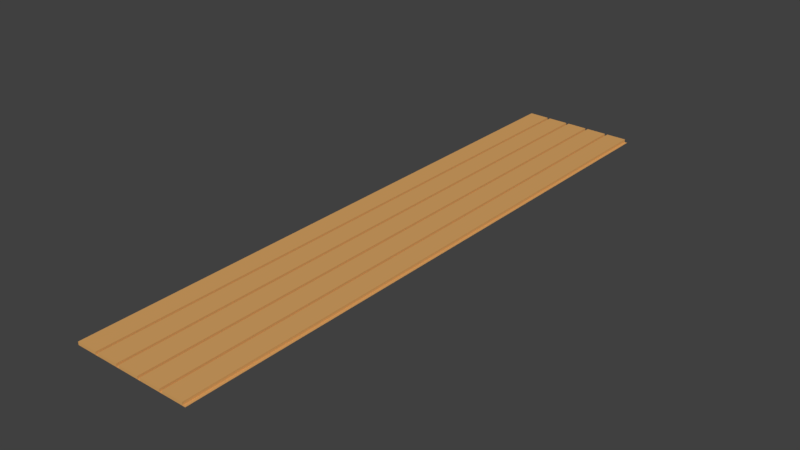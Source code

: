 # Source: sauna_walls.blend  (saved by Blender 2.78.0; exported with 4.5.12 LTS)
import bpy
from mathutils import Matrix  # noqa: F401  (used for matrix-valued properties, if any)

bpy.ops.wm.read_factory_settings(use_empty=True)
scene = bpy.context.scene
scene.name = 'Scene'

# ---- collections
col_collection_1 = bpy.data.collections.new('Collection 1'); scene.collection.children.link(col_collection_1)

# ---- materials (node trees are filled in below, after node groups)
mat_sauna_wall = bpy.data.materials.new('sauna_wall')
mat_sauna_wall.alpha_threshold = 0.0
mat_sauna_wall.use_transparent_shadow = False
mat_sauna_wall.diffuse_color = (0.7011, 0.3763, 0.1274, 1.0)
mat_sauna_wall.roughness = 0.5
mat_sauna_wall.line_color = (0.0, 0.0, 0.0, 1.0)

# ---- material node trees

# ---- world
world_world = bpy.data.worlds.new('World'); scene.world = world_world
world_world.color = (0.05088, 0.05088, 0.05088)
world_world.use_sun_shadow = False
world_world.sun_shadow_jitter_overblur = 0.0
world_world.cycles.sampling_method = 'MANUAL'

# ---- meshes
me_cube = bpy.data.meshes.new('Cube')
me_cube.from_pydata([(0.035, 1.0, 0.0), (0.035, -1.0, 0.0), (0.035, 1.0, 0.01), (0.035, -1.0, 0.01), (-0.035, -1.0, 0.01), (0.045, 1.0, 0.0), (0.045, -1.0, 0.0), (0.045, 1.0, 0.01), (0.045, -1.0, 0.01), (0.115, 1.0, 0.01), (0.115, -1.0, 0.01), (0.115, 1.0, 0.0), (0.115, -1.0, 0.0), (0.125, 1.0, 0.0), (0.125, -1.0, 0.0), (0.125, 1.0, 0.01), (0.125, -1.0, 0.01), (0.195, 1.0, 0.01), (0.195, -1.0, 0.01), (0.195, 1.0, 0.0), (0.195, -1.0, 0.0), (-0.035, 1.0, 0.0), (-0.035, -1.0, 0.0), (-0.035, 1.0, 0.01), (-0.045, 1.0, 0.0), (-0.045, -1.0, 0.0), (-0.045, 1.0, 0.01), (-0.045, -1.0, 0.01), (-0.115, 1.0, 0.01), (-0.115, -1.0, 0.01), (-0.115, 1.0, 0.0), (-0.115, -1.0, 0.0), (-0.125, 1.0, 0.0), (-0.125, -1.0, 0.0), (-0.125, 1.0, 0.01), (-0.125, -1.0, 0.01), (-0.195, 1.0, 0.01), (-0.195, -1.0, 0.01), (-0.195, 1.0, 0.0), (-0.195, -1.0, 0.0), (0.205, 1.0, 0.0), (0.205, -1.0, 0.0)], [], [(0, 1, 22, 21), (2, 23, 4, 3), (0, 2, 3, 1), (1, 3, 4, 22), (22, 4, 23, 21), (2, 0, 21, 23), (5, 6, 8, 7), (7, 8, 10, 9), (9, 10, 12, 11), (6, 5, 11, 12), (6, 12, 10, 8), (14, 16, 15, 13), (16, 18, 17, 15), (18, 20, 19, 17), (13, 19, 20, 14), (16, 14, 20, 18), (13, 15, 17, 19), (24, 26, 27, 25), (26, 28, 29, 27), (28, 30, 31, 29), (25, 31, 30, 24), (25, 27, 29, 31), (33, 32, 34, 35), (35, 34, 36, 37), (37, 36, 38, 39), (32, 33, 39, 38), (35, 37, 39, 33), (32, 38, 36, 34), (7, 9, 11, 5), (26, 24, 30, 28), (33, 31, 30, 32), (25, 22, 21, 24), (6, 5, 0, 1), (13, 11, 12, 14), (20, 41, 40, 19)])
me_cube.materials.append(mat_sauna_wall)
me_cube.use_remesh_preserve_volume = False
me_cube.use_remesh_preserve_attributes = False
me_cube.use_mirror_vertex_groups = False
me_cube.update()

# ---- objects
ob_cube = bpy.data.objects.new('Cube', me_cube)

# ---- transforms, parenting, visibility, modifiers, constraints
ob_cube.location = (0.0, 0.0, 0.0)
ob_cube.lock_rotations_4d = False
ob_cube.empty_display_type = 'ARROWS'
ob_cube.lineart.crease_threshold = 0.0

# ---- collection membership
col_collection_1.objects.link(ob_cube)

# ---- scene / render settings (as saved in the file)
scene.frame_start = 1; scene.frame_end = 250; scene.frame_set(1)
scene.render.engine = 'BLENDER_EEVEE_NEXT'
scene.render.resolution_percentage = 50
scene.render.dither_intensity = 0.0
scene.cycles.use_denoising = False
scene.cycles.samples = 128
scene.cycles.sampling_pattern = 'TABULATED_SOBOL'
scene.cycles.light_sampling_threshold = 0.0
scene.cycles.use_adaptive_sampling = False
scene.cycles.use_light_tree = False
scene.cycles.blur_glossy = 0.0
scene.cycles.sample_clamp_indirect = 0.0
scene.view_settings.view_transform = 'Standard'
bpy.context.view_layer.update()

# ---- added for rendering (the .blend has no active camera and no usable light): camera, sun
cam_auto = bpy.data.cameras.new('AutoCamera')
cam_auto.lens = 50.0
cam_auto.sensor_width = 36.0
cam_auto.clip_end = 1000.0
ob_auto_camera = bpy.data.objects.new('AutoCamera', cam_auto)
scene.collection.objects.link(ob_auto_camera)
ob_auto_camera.location = (1.89212, -2.26454, 1.51469)
ob_auto_camera.rotation_euler = (1.09748, -7.21219e-08, 0.694738)
scene.camera = ob_auto_camera
light_auto_sun = bpy.data.lights.new('AutoSun', 'SUN')
light_auto_sun.energy = 3.0
light_auto_sun.angle = 0.0523599
ob_auto_sun = bpy.data.objects.new('AutoSun', light_auto_sun)
scene.collection.objects.link(ob_auto_sun)
ob_auto_sun.rotation_euler = (0.872665, 0.174533, 0.523599)
bpy.context.view_layer.update()
